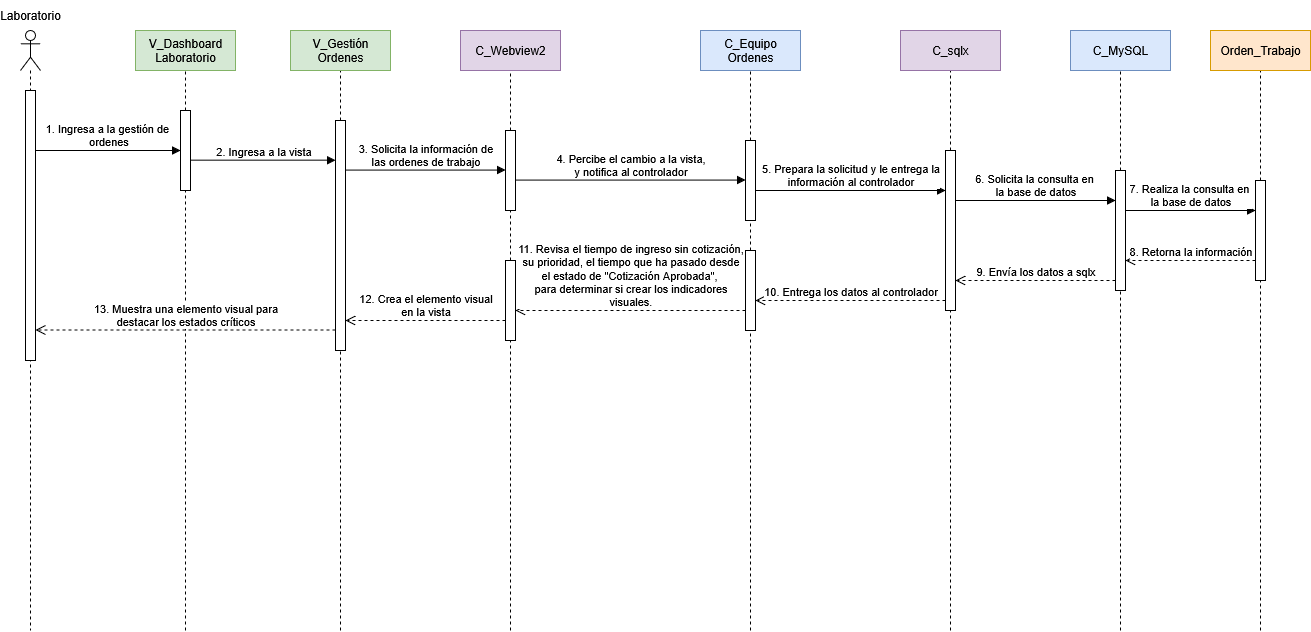

The diagram above was exported from draw.io. Its source (the exported page's mxGraphModel, read from the mxfile embedded in the PNG):
<mxGraphModel dx="-214" dy="2019" grid="1" gridSize="10" guides="1" tooltips="1" connect="1" arrows="1" fold="1" page="0" pageScale="1" pageWidth="1100" pageHeight="850" math="0" shadow="0">
  <root>
    <mxCell id="0" />
    <mxCell id="1" parent="0" />
    <mxCell id="ZQ-uWjOfv0I_T1ej-jNB-26" value="" style="shape=umlLifeline;perimeter=lifelinePerimeter;whiteSpace=wrap;html=1;container=1;dropTarget=0;collapsible=0;recursiveResize=0;outlineConnect=0;portConstraint=eastwest;newEdgeStyle={&quot;curved&quot;:0,&quot;rounded&quot;:0};participant=umlActor;" parent="1" vertex="1">
      <mxGeometry x="1140" y="-80" width="20" height="600" as="geometry" />
    </mxCell>
    <mxCell id="ZQ-uWjOfv0I_T1ej-jNB-27" value="&lt;div&gt;1. Ingresa a la gestión de&amp;nbsp;&lt;/div&gt;&lt;div&gt;ordenes&lt;/div&gt;" style="html=1;verticalAlign=bottom;endArrow=block;curved=0;rounded=0;" parent="1" target="ZQ-uWjOfv0I_T1ej-jNB-33" edge="1">
      <mxGeometry x="0.0027" width="80" relative="1" as="geometry">
        <mxPoint x="1155" y="40" as="sourcePoint" />
        <mxPoint x="1280" y="40" as="targetPoint" />
        <mxPoint as="offset" />
      </mxGeometry>
    </mxCell>
    <mxCell id="ZQ-uWjOfv0I_T1ej-jNB-28" value="" style="html=1;points=[[0,0,0,0,5],[0,1,0,0,-5],[1,0,0,0,5],[1,1,0,0,-5]];perimeter=orthogonalPerimeter;outlineConnect=0;targetShapes=umlLifeline;portConstraint=eastwest;newEdgeStyle={&quot;curved&quot;:0,&quot;rounded&quot;:0};" parent="1" vertex="1">
      <mxGeometry x="1145" y="-20" width="10" height="270" as="geometry" />
    </mxCell>
    <mxCell id="ZQ-uWjOfv0I_T1ej-jNB-34" value="" style="endArrow=none;dashed=1;html=1;rounded=0;entryX=0.5;entryY=1;entryDx=0;entryDy=0;" parent="1" source="ZQ-uWjOfv0I_T1ej-jNB-37" edge="1">
      <mxGeometry width="50" height="50" relative="1" as="geometry">
        <mxPoint x="1460" y="520" as="sourcePoint" />
        <mxPoint x="1460" y="-40" as="targetPoint" />
      </mxGeometry>
    </mxCell>
    <mxCell id="ZQ-uWjOfv0I_T1ej-jNB-35" value="&lt;div&gt;V_Gestión&lt;/div&gt;&lt;div&gt;Ordenes&lt;/div&gt;" style="rounded=0;whiteSpace=wrap;html=1;fillColor=#d5e8d4;strokeColor=#82b366;" parent="1" vertex="1">
      <mxGeometry x="1410" y="-80" width="100" height="40" as="geometry" />
    </mxCell>
    <mxCell id="ZQ-uWjOfv0I_T1ej-jNB-36" value="" style="endArrow=none;dashed=1;html=1;rounded=0;entryX=0.5;entryY=1;entryDx=0;entryDy=0;" parent="1" target="ZQ-uWjOfv0I_T1ej-jNB-37" edge="1">
      <mxGeometry width="50" height="50" relative="1" as="geometry">
        <mxPoint x="1460" y="520" as="sourcePoint" />
        <mxPoint x="1460" y="-40" as="targetPoint" />
      </mxGeometry>
    </mxCell>
    <mxCell id="ZQ-uWjOfv0I_T1ej-jNB-37" value="" style="html=1;points=[[0,0,0,0,5],[0,1,0,0,-5],[1,0,0,0,5],[1,1,0,0,-5]];perimeter=orthogonalPerimeter;outlineConnect=0;targetShapes=umlLifeline;portConstraint=eastwest;newEdgeStyle={&quot;curved&quot;:0,&quot;rounded&quot;:0};" parent="1" vertex="1">
      <mxGeometry x="1455" y="10" width="10" height="230" as="geometry" />
    </mxCell>
    <mxCell id="ZQ-uWjOfv0I_T1ej-jNB-41" value="" style="endArrow=none;dashed=1;html=1;rounded=0;entryX=0.5;entryY=1;entryDx=0;entryDy=0;" parent="1" source="rRmDgAte2K_FsNT-jPL5-6" edge="1">
      <mxGeometry width="50" height="50" relative="1" as="geometry">
        <mxPoint x="1870" y="520" as="sourcePoint" />
        <mxPoint x="1870" y="-40" as="targetPoint" />
      </mxGeometry>
    </mxCell>
    <mxCell id="ZQ-uWjOfv0I_T1ej-jNB-42" value="&lt;div&gt;C_Equipo&lt;/div&gt;&lt;div&gt;Ordenes&lt;/div&gt;" style="rounded=0;whiteSpace=wrap;html=1;fillColor=#dae8fc;strokeColor=#6c8ebf;" parent="1" vertex="1">
      <mxGeometry x="1820" y="-80" width="100" height="40" as="geometry" />
    </mxCell>
    <mxCell id="ZQ-uWjOfv0I_T1ej-jNB-43" value="" style="endArrow=none;dashed=1;html=1;rounded=0;entryX=0.5;entryY=1;entryDx=0;entryDy=0;" parent="1" source="rRmDgAte2K_FsNT-jPL5-3" edge="1">
      <mxGeometry width="50" height="50" relative="1" as="geometry">
        <mxPoint x="1630" y="520" as="sourcePoint" />
        <mxPoint x="1630" y="-40" as="targetPoint" />
      </mxGeometry>
    </mxCell>
    <mxCell id="ZQ-uWjOfv0I_T1ej-jNB-44" value="C_Webview2" style="rounded=0;whiteSpace=wrap;html=1;fillColor=#e1d5e7;strokeColor=#9673a6;" parent="1" vertex="1">
      <mxGeometry x="1580" y="-80" width="100" height="40" as="geometry" />
    </mxCell>
    <mxCell id="ZQ-uWjOfv0I_T1ej-jNB-45" value="" style="endArrow=none;dashed=1;html=1;rounded=0;entryX=0.5;entryY=1;entryDx=0;entryDy=0;" parent="1" source="rRmDgAte2K_FsNT-jPL5-12" edge="1">
      <mxGeometry width="50" height="50" relative="1" as="geometry">
        <mxPoint x="2240" y="520" as="sourcePoint" />
        <mxPoint x="2240" y="-40" as="targetPoint" />
      </mxGeometry>
    </mxCell>
    <mxCell id="ZQ-uWjOfv0I_T1ej-jNB-46" value="C_MySQL" style="rounded=0;whiteSpace=wrap;html=1;fillColor=#dae8fc;strokeColor=#6c8ebf;" parent="1" vertex="1">
      <mxGeometry x="2190" y="-80" width="100" height="40" as="geometry" />
    </mxCell>
    <mxCell id="ZQ-uWjOfv0I_T1ej-jNB-47" value="" style="endArrow=none;dashed=1;html=1;rounded=0;entryX=0.5;entryY=1;entryDx=0;entryDy=0;" parent="1" source="rRmDgAte2K_FsNT-jPL5-10" edge="1">
      <mxGeometry width="50" height="50" relative="1" as="geometry">
        <mxPoint x="2070" y="520" as="sourcePoint" />
        <mxPoint x="2070" y="-40" as="targetPoint" />
      </mxGeometry>
    </mxCell>
    <mxCell id="ZQ-uWjOfv0I_T1ej-jNB-48" value="C_sqlx" style="rounded=0;whiteSpace=wrap;html=1;fillColor=#e1d5e7;strokeColor=#9673a6;" parent="1" vertex="1">
      <mxGeometry x="2020" y="-80" width="100" height="40" as="geometry" />
    </mxCell>
    <mxCell id="ZQ-uWjOfv0I_T1ej-jNB-49" value="" style="endArrow=none;dashed=1;html=1;rounded=0;entryX=0.5;entryY=1;entryDx=0;entryDy=0;" parent="1" source="rRmDgAte2K_FsNT-jPL5-13" edge="1">
      <mxGeometry width="50" height="50" relative="1" as="geometry">
        <mxPoint x="2380" y="520" as="sourcePoint" />
        <mxPoint x="2380" y="-40" as="targetPoint" />
      </mxGeometry>
    </mxCell>
    <mxCell id="ZQ-uWjOfv0I_T1ej-jNB-50" value="Orden_Trabajo" style="rounded=0;whiteSpace=wrap;html=1;fillColor=#ffe6cc;strokeColor=#d79b00;" parent="1" vertex="1">
      <mxGeometry x="2330" y="-80" width="100" height="40" as="geometry" />
    </mxCell>
    <mxCell id="ZQ-uWjOfv0I_T1ej-jNB-30" value="" style="endArrow=none;dashed=1;html=1;rounded=0;entryX=0.5;entryY=1;entryDx=0;entryDy=0;" parent="1" source="ZQ-uWjOfv0I_T1ej-jNB-33" edge="1">
      <mxGeometry width="50" height="50" relative="1" as="geometry">
        <mxPoint x="1305" y="520" as="sourcePoint" />
        <mxPoint x="1305" y="-40" as="targetPoint" />
      </mxGeometry>
    </mxCell>
    <mxCell id="ZQ-uWjOfv0I_T1ej-jNB-31" value="&lt;div&gt;V_Dashboard&lt;/div&gt;&lt;div&gt;Laboratorio&lt;/div&gt;" style="rounded=0;whiteSpace=wrap;html=1;fillColor=#d5e8d4;strokeColor=#82b366;" parent="1" vertex="1">
      <mxGeometry x="1255" y="-80" width="100" height="40" as="geometry" />
    </mxCell>
    <mxCell id="ZQ-uWjOfv0I_T1ej-jNB-32" value="" style="endArrow=none;dashed=1;html=1;rounded=0;entryX=0.5;entryY=1;entryDx=0;entryDy=0;" parent="1" target="ZQ-uWjOfv0I_T1ej-jNB-33" edge="1">
      <mxGeometry width="50" height="50" relative="1" as="geometry">
        <mxPoint x="1305" y="520" as="sourcePoint" />
        <mxPoint x="1355" y="160" as="targetPoint" />
      </mxGeometry>
    </mxCell>
    <mxCell id="ZQ-uWjOfv0I_T1ej-jNB-33" value="" style="html=1;points=[[0,0,0,0,5],[0,1,0,0,-5],[1,0,0,0,5],[1,1,0,0,-5]];perimeter=orthogonalPerimeter;outlineConnect=0;targetShapes=umlLifeline;portConstraint=eastwest;newEdgeStyle={&quot;curved&quot;:0,&quot;rounded&quot;:0};" parent="1" vertex="1">
      <mxGeometry x="1300" width="10" height="80" as="geometry" />
    </mxCell>
    <mxCell id="Oj3wht7SEU1-jfkufBdK-1" value="Laboratorio" style="text;html=1;align=center;verticalAlign=middle;whiteSpace=wrap;rounded=0;" parent="1" vertex="1">
      <mxGeometry x="1120" y="-110" width="60" height="30" as="geometry" />
    </mxCell>
    <mxCell id="rRmDgAte2K_FsNT-jPL5-1" value="2. Ingresa a la vista" style="html=1;verticalAlign=bottom;endArrow=block;curved=0;rounded=0;" parent="1" edge="1">
      <mxGeometry width="80" relative="1" as="geometry">
        <mxPoint x="1310" y="49.66" as="sourcePoint" />
        <mxPoint x="1455" y="49.66" as="targetPoint" />
      </mxGeometry>
    </mxCell>
    <mxCell id="rRmDgAte2K_FsNT-jPL5-2" value="" style="endArrow=none;dashed=1;html=1;rounded=0;entryX=0.5;entryY=1;entryDx=0;entryDy=0;" parent="1" source="rRmDgAte2K_FsNT-jPL5-23" target="rRmDgAte2K_FsNT-jPL5-3" edge="1">
      <mxGeometry width="50" height="50" relative="1" as="geometry">
        <mxPoint x="1630" y="520" as="sourcePoint" />
        <mxPoint x="1630" y="-40" as="targetPoint" />
      </mxGeometry>
    </mxCell>
    <mxCell id="rRmDgAte2K_FsNT-jPL5-3" value="" style="html=1;points=[[0,0,0,0,5],[0,1,0,0,-5],[1,0,0,0,5],[1,1,0,0,-5]];perimeter=orthogonalPerimeter;outlineConnect=0;targetShapes=umlLifeline;portConstraint=eastwest;newEdgeStyle={&quot;curved&quot;:0,&quot;rounded&quot;:0};" parent="1" vertex="1">
      <mxGeometry x="1625" y="20" width="10" height="80" as="geometry" />
    </mxCell>
    <mxCell id="rRmDgAte2K_FsNT-jPL5-4" value="&lt;div&gt;3. Solicita la información de&lt;/div&gt;&lt;div&gt;las ordenes de trabajo&lt;/div&gt;" style="html=1;verticalAlign=bottom;endArrow=block;curved=0;rounded=0;" parent="1" edge="1">
      <mxGeometry width="80" relative="1" as="geometry">
        <mxPoint x="1465" y="59.58" as="sourcePoint" />
        <mxPoint x="1625" y="59.58" as="targetPoint" />
      </mxGeometry>
    </mxCell>
    <mxCell id="rRmDgAte2K_FsNT-jPL5-5" value="" style="endArrow=none;dashed=1;html=1;rounded=0;entryX=0.5;entryY=1;entryDx=0;entryDy=0;" parent="1" source="rRmDgAte2K_FsNT-jPL5-20" target="rRmDgAte2K_FsNT-jPL5-6" edge="1">
      <mxGeometry width="50" height="50" relative="1" as="geometry">
        <mxPoint x="1870" y="520" as="sourcePoint" />
        <mxPoint x="1870" y="-40" as="targetPoint" />
      </mxGeometry>
    </mxCell>
    <mxCell id="rRmDgAte2K_FsNT-jPL5-6" value="" style="html=1;points=[[0,0,0,0,5],[0,1,0,0,-5],[1,0,0,0,5],[1,1,0,0,-5]];perimeter=orthogonalPerimeter;outlineConnect=0;targetShapes=umlLifeline;portConstraint=eastwest;newEdgeStyle={&quot;curved&quot;:0,&quot;rounded&quot;:0};" parent="1" vertex="1">
      <mxGeometry x="1865" y="30" width="10" height="80" as="geometry" />
    </mxCell>
    <mxCell id="rRmDgAte2K_FsNT-jPL5-7" value="&lt;div&gt;4. Percibe el cambio a la vista,&lt;/div&gt;&lt;div&gt;y notifica al controlador&lt;/div&gt;" style="html=1;verticalAlign=bottom;endArrow=block;curved=0;rounded=0;" parent="1" source="rRmDgAte2K_FsNT-jPL5-3" edge="1">
      <mxGeometry width="80" relative="1" as="geometry">
        <mxPoint x="1685" y="69.58" as="sourcePoint" />
        <mxPoint x="1865" y="69.58" as="targetPoint" />
      </mxGeometry>
    </mxCell>
    <mxCell id="rRmDgAte2K_FsNT-jPL5-8" value="&lt;div&gt;5. Prepara la solicitud y le entrega la&lt;/div&gt;&lt;div&gt;información al controlador&lt;/div&gt;" style="html=1;verticalAlign=bottom;endArrow=block;curved=0;rounded=0;" parent="1" target="rRmDgAte2K_FsNT-jPL5-10" edge="1">
      <mxGeometry width="80" relative="1" as="geometry">
        <mxPoint x="1875" y="80" as="sourcePoint" />
        <mxPoint x="2020" y="80" as="targetPoint" />
      </mxGeometry>
    </mxCell>
    <mxCell id="rRmDgAte2K_FsNT-jPL5-9" value="" style="endArrow=none;dashed=1;html=1;rounded=0;entryX=0.5;entryY=1;entryDx=0;entryDy=0;" parent="1" target="rRmDgAte2K_FsNT-jPL5-10" edge="1">
      <mxGeometry width="50" height="50" relative="1" as="geometry">
        <mxPoint x="2070" y="520" as="sourcePoint" />
        <mxPoint x="2070" y="-40" as="targetPoint" />
      </mxGeometry>
    </mxCell>
    <mxCell id="rRmDgAte2K_FsNT-jPL5-10" value="" style="html=1;points=[[0,0,0,0,5],[0,1,0,0,-5],[1,0,0,0,5],[1,1,0,0,-5]];perimeter=orthogonalPerimeter;outlineConnect=0;targetShapes=umlLifeline;portConstraint=eastwest;newEdgeStyle={&quot;curved&quot;:0,&quot;rounded&quot;:0};" parent="1" vertex="1">
      <mxGeometry x="2065" y="40" width="10" height="160" as="geometry" />
    </mxCell>
    <mxCell id="rRmDgAte2K_FsNT-jPL5-11" value="" style="endArrow=none;dashed=1;html=1;rounded=0;entryX=0.5;entryY=1;entryDx=0;entryDy=0;" parent="1" target="rRmDgAte2K_FsNT-jPL5-12" edge="1">
      <mxGeometry width="50" height="50" relative="1" as="geometry">
        <mxPoint x="2240" y="520" as="sourcePoint" />
        <mxPoint x="2240" y="-40" as="targetPoint" />
      </mxGeometry>
    </mxCell>
    <mxCell id="rRmDgAte2K_FsNT-jPL5-12" value="" style="html=1;points=[[0,0,0,0,5],[0,1,0,0,-5],[1,0,0,0,5],[1,1,0,0,-5]];perimeter=orthogonalPerimeter;outlineConnect=0;targetShapes=umlLifeline;portConstraint=eastwest;newEdgeStyle={&quot;curved&quot;:0,&quot;rounded&quot;:0};" parent="1" vertex="1">
      <mxGeometry x="2235" y="60" width="10" height="120" as="geometry" />
    </mxCell>
    <mxCell id="rRmDgAte2K_FsNT-jPL5-14" value="" style="endArrow=none;dashed=1;html=1;rounded=0;entryX=0.5;entryY=1;entryDx=0;entryDy=0;" parent="1" target="rRmDgAte2K_FsNT-jPL5-13" edge="1">
      <mxGeometry width="50" height="50" relative="1" as="geometry">
        <mxPoint x="2380" y="520" as="sourcePoint" />
        <mxPoint x="2380" y="-40" as="targetPoint" />
      </mxGeometry>
    </mxCell>
    <mxCell id="rRmDgAte2K_FsNT-jPL5-13" value="" style="html=1;points=[[0,0,0,0,5],[0,1,0,0,-5],[1,0,0,0,5],[1,1,0,0,-5]];perimeter=orthogonalPerimeter;outlineConnect=0;targetShapes=umlLifeline;portConstraint=eastwest;newEdgeStyle={&quot;curved&quot;:0,&quot;rounded&quot;:0};" parent="1" vertex="1">
      <mxGeometry x="2375" y="70" width="10" height="100" as="geometry" />
    </mxCell>
    <mxCell id="rRmDgAte2K_FsNT-jPL5-15" value="&lt;div&gt;6. Solicita la consulta en&amp;nbsp;&lt;/div&gt;&lt;div&gt;la base de datos&lt;/div&gt;" style="html=1;verticalAlign=bottom;endArrow=block;curved=0;rounded=0;" parent="1" edge="1">
      <mxGeometry width="80" relative="1" as="geometry">
        <mxPoint x="2075" y="90" as="sourcePoint" />
        <mxPoint x="2235" y="90" as="targetPoint" />
      </mxGeometry>
    </mxCell>
    <mxCell id="rRmDgAte2K_FsNT-jPL5-16" value="&lt;div&gt;7. Realiza la consulta en&amp;nbsp;&lt;/div&gt;&lt;div&gt;la base de datos&lt;/div&gt;" style="html=1;verticalAlign=bottom;endArrow=block;curved=0;rounded=0;" parent="1" edge="1">
      <mxGeometry width="80" relative="1" as="geometry">
        <mxPoint x="2245" y="100" as="sourcePoint" />
        <mxPoint x="2375" y="100" as="targetPoint" />
      </mxGeometry>
    </mxCell>
    <mxCell id="rRmDgAte2K_FsNT-jPL5-17" value="8. Retorna la información" style="html=1;verticalAlign=bottom;endArrow=open;dashed=1;endSize=8;curved=0;rounded=0;" parent="1" edge="1">
      <mxGeometry relative="1" as="geometry">
        <mxPoint x="2375" y="150" as="sourcePoint" />
        <mxPoint x="2245" y="150" as="targetPoint" />
      </mxGeometry>
    </mxCell>
    <mxCell id="rRmDgAte2K_FsNT-jPL5-19" value="9. Envía los datos a sqlx" style="html=1;verticalAlign=bottom;endArrow=open;dashed=1;endSize=8;curved=0;rounded=0;" parent="1" edge="1">
      <mxGeometry relative="1" as="geometry">
        <mxPoint x="2235" y="170" as="sourcePoint" />
        <mxPoint x="2075" y="170" as="targetPoint" />
      </mxGeometry>
    </mxCell>
    <mxCell id="rRmDgAte2K_FsNT-jPL5-21" value="" style="endArrow=none;dashed=1;html=1;rounded=0;entryX=0.5;entryY=1;entryDx=0;entryDy=0;" parent="1" target="rRmDgAte2K_FsNT-jPL5-20" edge="1">
      <mxGeometry width="50" height="50" relative="1" as="geometry">
        <mxPoint x="1870" y="520" as="sourcePoint" />
        <mxPoint x="1870" y="110" as="targetPoint" />
      </mxGeometry>
    </mxCell>
    <mxCell id="rRmDgAte2K_FsNT-jPL5-20" value="" style="html=1;points=[[0,0,0,0,5],[0,1,0,0,-5],[1,0,0,0,5],[1,1,0,0,-5]];perimeter=orthogonalPerimeter;outlineConnect=0;targetShapes=umlLifeline;portConstraint=eastwest;newEdgeStyle={&quot;curved&quot;:0,&quot;rounded&quot;:0};" parent="1" vertex="1">
      <mxGeometry x="1865" y="140" width="10" height="80" as="geometry" />
    </mxCell>
    <mxCell id="rRmDgAte2K_FsNT-jPL5-22" value="10. Entrega los datos al controlador" style="html=1;verticalAlign=bottom;endArrow=open;dashed=1;endSize=8;curved=0;rounded=0;" parent="1" edge="1">
      <mxGeometry relative="1" as="geometry">
        <mxPoint x="2065" y="190" as="sourcePoint" />
        <mxPoint x="1875" y="190" as="targetPoint" />
      </mxGeometry>
    </mxCell>
    <mxCell id="rRmDgAte2K_FsNT-jPL5-24" value="" style="endArrow=none;dashed=1;html=1;rounded=0;entryX=0.5;entryY=1;entryDx=0;entryDy=0;" parent="1" target="rRmDgAte2K_FsNT-jPL5-23" edge="1">
      <mxGeometry width="50" height="50" relative="1" as="geometry">
        <mxPoint x="1630" y="520" as="sourcePoint" />
        <mxPoint x="1630" y="100" as="targetPoint" />
      </mxGeometry>
    </mxCell>
    <mxCell id="rRmDgAte2K_FsNT-jPL5-23" value="" style="html=1;points=[[0,0,0,0,5],[0,1,0,0,-5],[1,0,0,0,5],[1,1,0,0,-5]];perimeter=orthogonalPerimeter;outlineConnect=0;targetShapes=umlLifeline;portConstraint=eastwest;newEdgeStyle={&quot;curved&quot;:0,&quot;rounded&quot;:0};" parent="1" vertex="1">
      <mxGeometry x="1625" y="150" width="10" height="80" as="geometry" />
    </mxCell>
    <mxCell id="rRmDgAte2K_FsNT-jPL5-25" value="&lt;div&gt;11. Revisa el tiempo de ingreso sin cotización,&lt;/div&gt;&lt;div&gt;&lt;span style=&quot;background-color: light-dark(#ffffff, var(--ge-dark-color, #121212)); color: light-dark(rgb(0, 0, 0), rgb(255, 255, 255));&quot;&gt;su prioridad, el tiempo que ha pasado desde&lt;/span&gt;&lt;/div&gt;&lt;div&gt;&lt;span style=&quot;background-color: light-dark(#ffffff, var(--ge-dark-color, #121212)); color: light-dark(rgb(0, 0, 0), rgb(255, 255, 255));&quot;&gt;el estado de &quot;Cotización Aprobada&quot;,&amp;nbsp;&lt;/span&gt;&lt;/div&gt;&lt;div&gt;para determinar si crear los indicadores&lt;/div&gt;&lt;div&gt;visuales.&lt;/div&gt;" style="html=1;verticalAlign=bottom;endArrow=open;dashed=1;endSize=8;curved=0;rounded=0;" parent="1" target="rRmDgAte2K_FsNT-jPL5-23" edge="1">
      <mxGeometry relative="1" as="geometry">
        <mxPoint x="1865" y="200" as="sourcePoint" />
        <mxPoint x="1685" y="200" as="targetPoint" />
      </mxGeometry>
    </mxCell>
    <mxCell id="rRmDgAte2K_FsNT-jPL5-27" value="&lt;div&gt;12. Crea el elemento visual&lt;/div&gt;&lt;div&gt;en la&amp;nbsp;&lt;span style=&quot;background-color: light-dark(#ffffff, var(--ge-dark-color, #121212)); color: light-dark(rgb(0, 0, 0), rgb(255, 255, 255));&quot;&gt;vista&lt;/span&gt;&lt;/div&gt;" style="html=1;verticalAlign=bottom;endArrow=open;dashed=1;endSize=8;curved=0;rounded=0;" parent="1" edge="1">
      <mxGeometry relative="1" as="geometry">
        <mxPoint x="1625" y="210" as="sourcePoint" />
        <mxPoint x="1465" y="210" as="targetPoint" />
      </mxGeometry>
    </mxCell>
    <mxCell id="rRmDgAte2K_FsNT-jPL5-28" value="&lt;div&gt;13. Muestra una elemento visual para&lt;/div&gt;&lt;div&gt;destacar los estados críticos&lt;/div&gt;" style="html=1;verticalAlign=bottom;endArrow=open;dashed=1;endSize=8;curved=0;rounded=0;" parent="1" edge="1">
      <mxGeometry relative="1" as="geometry">
        <mxPoint x="1455" y="219.5" as="sourcePoint" />
        <mxPoint x="1155" y="219.5" as="targetPoint" />
      </mxGeometry>
    </mxCell>
  </root>
</mxGraphModel>